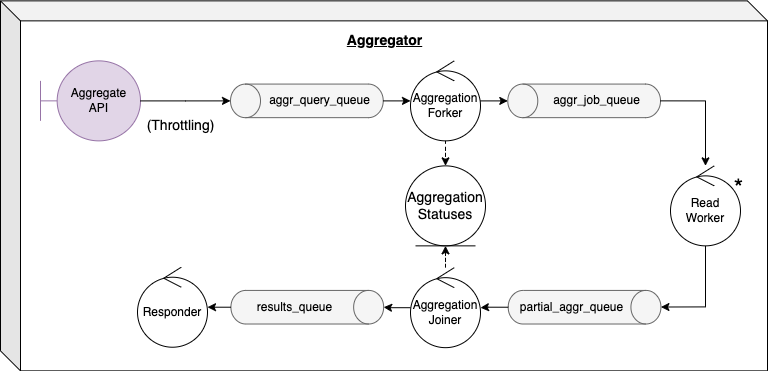

The diagram above was exported from draw.io. Its source (the exported page's mxGraphModel, read from the mxfile embedded in the PNG):
<mxGraphModel dx="1746" dy="1015" grid="1" gridSize="10" guides="1" tooltips="1" connect="1" arrows="1" fold="1" page="1" pageScale="1" pageWidth="827" pageHeight="1169" math="0" shadow="0">
  <root>
    <mxCell id="0" />
    <mxCell id="1" parent="0" />
    <mxCell id="2" value="" style="shape=cube;whiteSpace=wrap;html=1;boundedLbl=1;backgroundOutline=1;darkOpacity=0.05;darkOpacity2=0.1;fontSize=12;" vertex="1" parent="1">
      <mxGeometry x="966" y="711.36" width="767" height="370" as="geometry" />
    </mxCell>
    <mxCell id="3" value="Aggregate&lt;br&gt;API" style="shape=umlBoundary;whiteSpace=wrap;html=1;fillColor=#e1d5e7;strokeColor=#9673a6;" vertex="1" parent="1">
      <mxGeometry x="1006" y="771.36" width="100" height="80" as="geometry" />
    </mxCell>
    <mxCell id="4" value="" style="group" vertex="1" connectable="0" parent="1">
      <mxGeometry x="1195.995" y="794.5649999999998" width="152.72000000000003" height="33.59000000000003" as="geometry" />
    </mxCell>
    <mxCell id="5" value="" style="shape=cylinder3;whiteSpace=wrap;html=1;boundedLbl=1;backgroundOutline=1;size=15;rotation=-90;fillColor=#f5f5f5;fontColor=#333333;strokeColor=#666666;" vertex="1" parent="4">
      <mxGeometry x="59.565000000000055" y="-59.56499999999992" width="33.59" height="152.72" as="geometry" />
    </mxCell>
    <mxCell id="6" value="aggr_query_queue" style="text;html=1;align=center;verticalAlign=middle;resizable=0;points=[];autosize=1;strokeColor=none;fillColor=none;" vertex="1" parent="4">
      <mxGeometry x="28.665000000000077" y="6.785000000000082" width="120" height="20" as="geometry" />
    </mxCell>
    <mxCell id="7" style="edgeStyle=orthogonalEdgeStyle;rounded=0;orthogonalLoop=1;jettySize=auto;html=1;fontSize=14;fontColor=#FF3333;" edge="1" source="3" target="5" parent="1">
      <mxGeometry relative="1" as="geometry" />
    </mxCell>
    <mxCell id="8" value="(Throttling)" style="text;html=1;align=center;verticalAlign=middle;resizable=0;points=[];autosize=1;strokeColor=none;fillColor=none;fontSize=14;" vertex="1" parent="1">
      <mxGeometry x="1106" y="826.36" width="80" height="20" as="geometry" />
    </mxCell>
    <mxCell id="9" value="Aggregation Forker" style="ellipse;shape=umlControl;whiteSpace=wrap;html=1;" vertex="1" parent="1">
      <mxGeometry x="1376" y="771.36" width="70" height="80" as="geometry" />
    </mxCell>
    <mxCell id="10" style="edgeStyle=orthogonalEdgeStyle;rounded=0;orthogonalLoop=1;jettySize=auto;html=1;fontSize=14;" edge="1" source="5" target="9" parent="1">
      <mxGeometry relative="1" as="geometry" />
    </mxCell>
    <mxCell id="11" value="" style="group" vertex="1" connectable="0" parent="1">
      <mxGeometry x="1473.2749999999999" y="794.5649999999998" width="152.72000000000003" height="33.59000000000003" as="geometry" />
    </mxCell>
    <mxCell id="12" value="" style="shape=cylinder3;whiteSpace=wrap;html=1;boundedLbl=1;backgroundOutline=1;size=15;rotation=-90;fillColor=#f5f5f5;fontColor=#333333;strokeColor=#666666;" vertex="1" parent="11">
      <mxGeometry x="59.565000000000055" y="-59.56499999999992" width="33.59" height="152.72" as="geometry" />
    </mxCell>
    <mxCell id="13" value="aggr_job_queue" style="text;html=1;align=center;verticalAlign=middle;resizable=0;points=[];autosize=1;strokeColor=none;fillColor=none;" vertex="1" parent="11">
      <mxGeometry x="38.66500000000008" y="6.785000000000082" width="100" height="20" as="geometry" />
    </mxCell>
    <mxCell id="14" style="edgeStyle=orthogonalEdgeStyle;rounded=0;orthogonalLoop=1;jettySize=auto;html=1;fontSize=14;fontColor=#FF3333;" edge="1" source="9" target="12" parent="1">
      <mxGeometry relative="1" as="geometry" />
    </mxCell>
    <mxCell id="15" value="Aggregation Statuses" style="ellipse;shape=umlEntity;whiteSpace=wrap;html=1;fontSize=14;" vertex="1" parent="1">
      <mxGeometry x="1371" y="876.36" width="80" height="80" as="geometry" />
    </mxCell>
    <mxCell id="16" style="edgeStyle=orthogonalEdgeStyle;rounded=0;orthogonalLoop=1;jettySize=auto;html=1;fontSize=14;fontColor=#FF3333;dashed=1;" edge="1" source="9" target="15" parent="1">
      <mxGeometry relative="1" as="geometry" />
    </mxCell>
    <mxCell id="17" value="" style="group;rotation=-180;" vertex="1" connectable="0" parent="1">
      <mxGeometry x="1473.2749999999999" y="1001.3649999999999" width="152.72000000000003" height="33.59000000000003" as="geometry" />
    </mxCell>
    <mxCell id="18" value="" style="shape=cylinder3;whiteSpace=wrap;html=1;boundedLbl=1;backgroundOutline=1;size=15;rotation=-270;fillColor=#f5f5f5;fontColor=#333333;strokeColor=#666666;" vertex="1" parent="17">
      <mxGeometry x="60" y="-60" width="33.59" height="152.72" as="geometry" />
    </mxCell>
    <mxCell id="19" value="partial_aggr_queue" style="text;html=1;align=center;verticalAlign=middle;resizable=0;points=[];autosize=1;strokeColor=none;fillColor=none;rotation=0;" vertex="1" parent="17">
      <mxGeometry x="4" y="7" width="120" height="20" as="geometry" />
    </mxCell>
    <mxCell id="20" style="edgeStyle=orthogonalEdgeStyle;rounded=0;orthogonalLoop=1;jettySize=auto;html=1;fontSize=14;fontColor=#FF3333;dashed=1;" edge="1" source="21" target="15" parent="1">
      <mxGeometry relative="1" as="geometry" />
    </mxCell>
    <mxCell id="21" value="Aggregation Joiner" style="ellipse;shape=umlControl;whiteSpace=wrap;html=1;" vertex="1" parent="1">
      <mxGeometry x="1376" y="978.16" width="70" height="80" as="geometry" />
    </mxCell>
    <mxCell id="22" style="edgeStyle=orthogonalEdgeStyle;rounded=0;orthogonalLoop=1;jettySize=auto;html=1;fontSize=14;fontColor=#FF3333;" edge="1" source="26" target="18" parent="1">
      <mxGeometry relative="1" as="geometry">
        <Array as="points">
          <mxPoint x="1671" y="1017.36" />
        </Array>
      </mxGeometry>
    </mxCell>
    <mxCell id="23" style="edgeStyle=orthogonalEdgeStyle;rounded=0;orthogonalLoop=1;jettySize=auto;html=1;exitX=0.5;exitY=1;exitDx=0;exitDy=0;exitPerimeter=0;fontSize=14;fontColor=#FF3333;" edge="1" source="12" target="26" parent="1">
      <mxGeometry relative="1" as="geometry" />
    </mxCell>
    <mxCell id="24" style="edgeStyle=orthogonalEdgeStyle;rounded=0;orthogonalLoop=1;jettySize=auto;html=1;exitX=0.5;exitY=1;exitDx=0;exitDy=0;exitPerimeter=0;fontSize=14;fontColor=#FF3333;" edge="1" source="18" target="21" parent="1">
      <mxGeometry relative="1" as="geometry" />
    </mxCell>
    <mxCell id="25" value="" style="group" vertex="1" connectable="0" parent="1">
      <mxGeometry x="1636" y="876.36" width="83" height="80" as="geometry" />
    </mxCell>
    <mxCell id="26" value="Read Worker" style="ellipse;shape=umlControl;whiteSpace=wrap;html=1;" vertex="1" parent="25">
      <mxGeometry width="70" height="80" as="geometry" />
    </mxCell>
    <mxCell id="27" value="*" style="text;html=1;align=center;verticalAlign=middle;resizable=0;points=[];autosize=1;strokeColor=none;fillColor=none;fontSize=24;" vertex="1" parent="25">
      <mxGeometry x="53" y="7.5" width="30" height="30" as="geometry" />
    </mxCell>
    <mxCell id="28" value="" style="group;rotation=-180;" vertex="1" connectable="0" parent="1">
      <mxGeometry x="1195.995" y="1001.3649999999999" width="152.72000000000003" height="33.59000000000003" as="geometry" />
    </mxCell>
    <mxCell id="29" value="" style="shape=cylinder3;whiteSpace=wrap;html=1;boundedLbl=1;backgroundOutline=1;size=15;rotation=-270;fillColor=#f5f5f5;fontColor=#333333;strokeColor=#666666;" vertex="1" parent="28">
      <mxGeometry x="60" y="-60" width="33.59" height="152.72" as="geometry" />
    </mxCell>
    <mxCell id="30" value="results_queue" style="text;html=1;align=center;verticalAlign=middle;resizable=0;points=[];autosize=1;strokeColor=none;fillColor=none;rotation=0;" vertex="1" parent="28">
      <mxGeometry x="19" y="7" width="90" height="20" as="geometry" />
    </mxCell>
    <mxCell id="31" style="edgeStyle=orthogonalEdgeStyle;rounded=0;orthogonalLoop=1;jettySize=auto;html=1;" edge="1" source="21" target="29" parent="1">
      <mxGeometry relative="1" as="geometry" />
    </mxCell>
    <mxCell id="32" value="Responder" style="ellipse;shape=umlControl;whiteSpace=wrap;html=1;" vertex="1" parent="1">
      <mxGeometry x="1103" y="977.7199999999999" width="70" height="80" as="geometry" />
    </mxCell>
    <mxCell id="33" style="edgeStyle=orthogonalEdgeStyle;rounded=0;orthogonalLoop=1;jettySize=auto;html=1;" edge="1" source="29" target="32" parent="1">
      <mxGeometry relative="1" as="geometry" />
    </mxCell>
    <mxCell id="34" value="&lt;u&gt;Aggregator&lt;/u&gt;" style="text;html=1;align=center;verticalAlign=middle;resizable=0;points=[];autosize=1;strokeColor=none;fillColor=none;fontSize=14;fontStyle=1" vertex="1" parent="1">
      <mxGeometry x="1304.5" y="741.36" width="90" height="20" as="geometry" />
    </mxCell>
  </root>
</mxGraphModel>